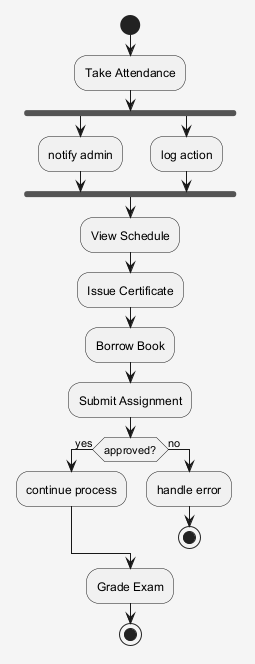

The diagram above was rendered by PlantUML. Its source (embedded in the PNG):
@startuml
skinparam shadowing false
skinparam backgroundColor #F5F5F5
start
:Take Attendance;
fork
:notify admin;
fork again
:log action;
end fork
:View Schedule;
:Issue Certificate;
:Borrow Book;
:Submit Assignment;
if (approved?) then (yes)
:continue process;
else (no)
:handle error;
stop
endif
:Grade Exam;
stop
@enduml